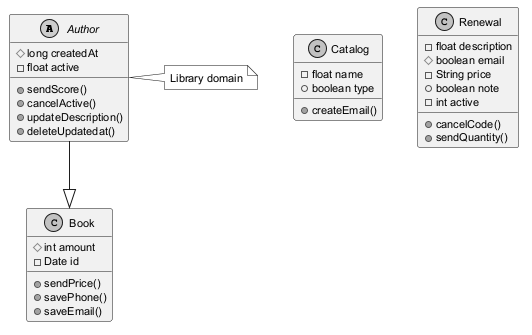

The diagram above was rendered by PlantUML. Its source (embedded in the PNG):
@startuml
skinparam monochrome true
skinparam defaultFontSize 11
abstract class Author {
  #long createdAt
  -float active
  +sendScore()
  +cancelActive()
  +updateDescription()
  +deleteUpdatedat()
}
class Book {
  #int amount
  -Date id
  +sendPrice()
  +savePhone()
  +saveEmail()
}
class Catalog {
  -float name
  +boolean type
  +createEmail()
}
class Renewal {
  -float description
  #boolean email
  -String price
  +boolean note
  -int active
  +cancelCode()
  +sendQuantity()
}
Author --|> Book
note right of Author : Library domain
@enduml